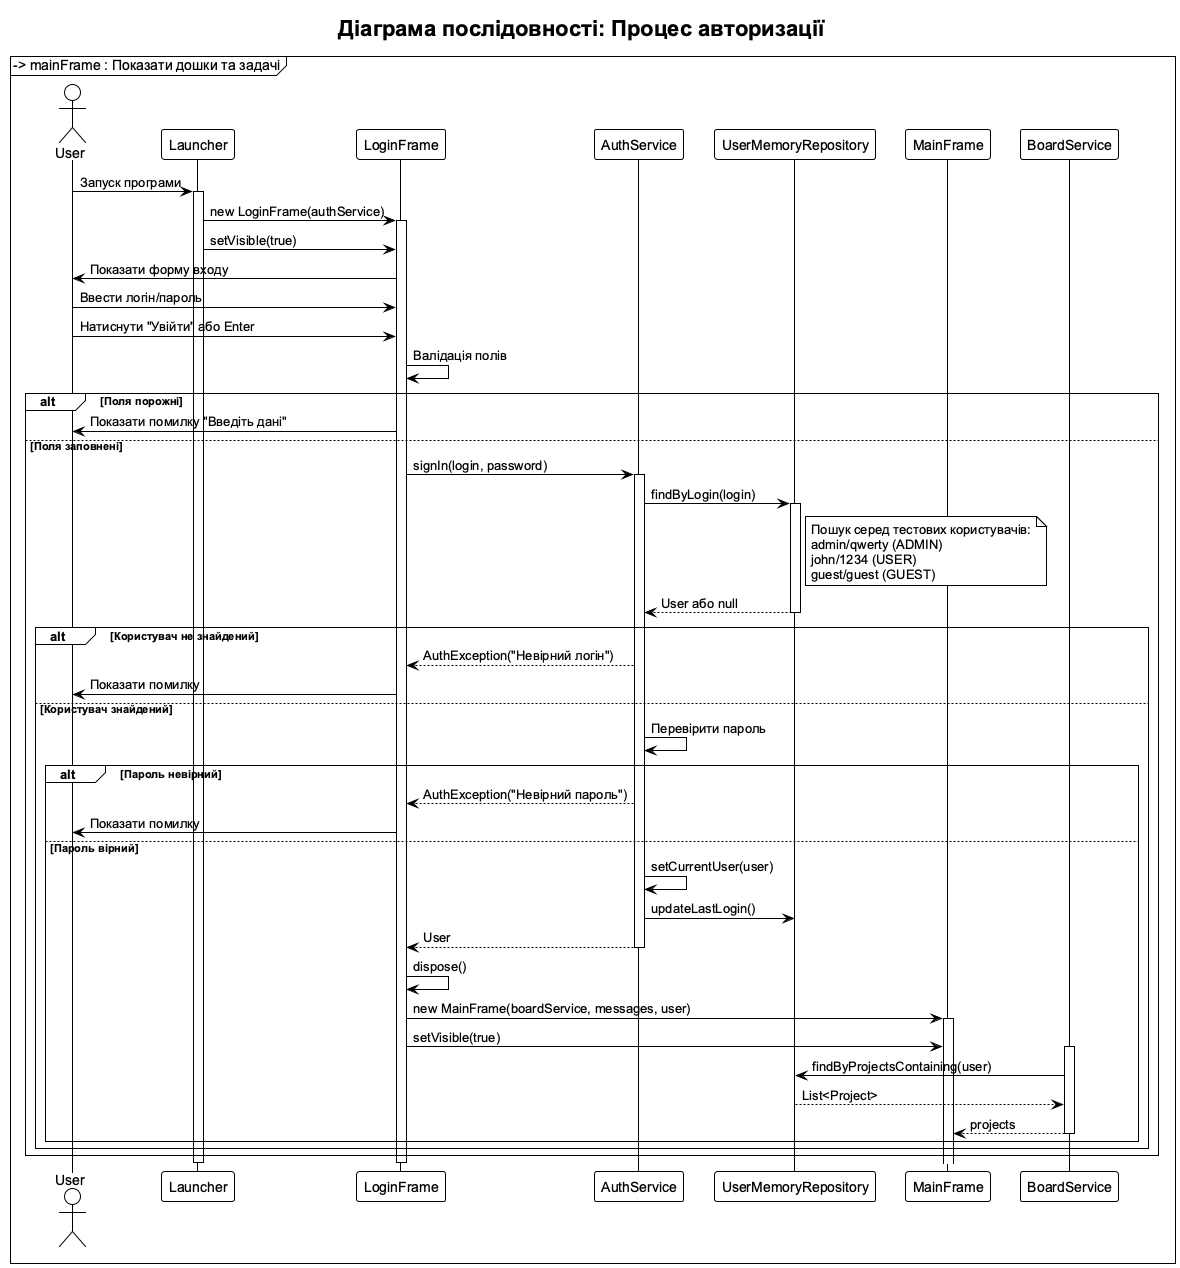

The diagram above was rendered by PlantUML. Its source (embedded in the PNG):
@startuml sequence_login
!theme plain
skinparam backgroundColor white
skinparam defaultFontName Arial

title Діаграма послідовності: Процес авторизації

actor User as user
participant "Launcher" as launcher
participant "LoginFrame" as loginFrame
participant "AuthService" as authService
participant "UserMemoryRepository" as userRepo
participant "MainFrame" as mainFrame
participant "BoardService" as boardService

user -> launcher : Запуск програми
activate launcher

launcher -> loginFrame : new LoginFrame(authService)
activate loginFrame

launcher -> loginFrame : setVisible(true)
loginFrame -> user : Показати форму входу

user -> loginFrame : Ввести логін/пароль
user -> loginFrame : Натиснути "Увійти" або Enter

loginFrame -> loginFrame : Валідація полів
alt Поля порожні
    loginFrame -> user : Показати помилку "Введіть дані"
else Поля заповнені
    loginFrame -> authService : signIn(login, password)
    activate authService
    
    authService -> userRepo : findByLogin(login)
    activate userRepo
    
    note right of userRepo : Пошук серед тестових користувачів:\nadmin/qwerty (ADMIN)\njohn/1234 (USER)\nguest/guest (GUEST)
    
    userRepo --> authService : User або null
    deactivate userRepo
    
    alt Користувач не знайдений
        authService --> loginFrame : AuthException("Невірний логін")
        loginFrame -> user : Показати помилку
    else Користувач знайдений
        authService -> authService : Перевірити пароль
        
        alt Пароль невірний
            authService --> loginFrame : AuthException("Невірний пароль")
            loginFrame -> user : Показати помилку
        else Пароль вірний
            authService -> authService : setCurrentUser(user)
            authService -> userRepo : updateLastLogin()
            authService --> loginFrame : User
            deactivate authService
            
            loginFrame -> loginFrame : dispose()
            
            loginFrame -> mainFrame : new MainFrame(boardService, messages, user)
            activate mainFrame
            
            loginFrame -> mainFrame : setVisible(true)
            mainFrame -> user : Показати головне вікно
            
            mainFrame -> boardService : getUserProjects()
            activate boardService
            boardService -> userRepo : findByProjectsContaining(user)
            userRepo --> boardService : List<Project>
            boardService --> mainFrame : projects
            deactivate boardService
            
            mainFrame -> mainFrame : Ініціалізувати ProjectTreePanel
            mainFrame -> mainFrame : Показати дошки та задачі
        end
    end
end

deactivate loginFrame
deactivate launcher

@enduml